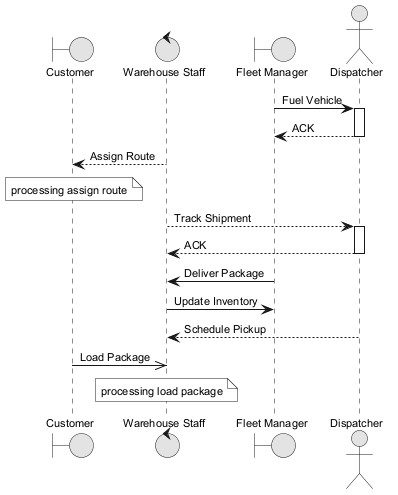

The diagram above was rendered by PlantUML. Its source (embedded in the PNG):
@startuml
skinparam monochrome true
skinparam defaultFontSize 11
boundary "Customer" as C
control "Warehouse Staff" as WS
boundary "Fleet Manager" as FM
actor "Dispatcher" as D
FM -> D : Fuel Vehicle
activate D
D --> FM : ACK
deactivate D
WS --> C : Assign Route
note over C : processing assign route
WS --> D : Track Shipment
activate D
D --> WS : ACK
deactivate D
FM -> WS : Deliver Package
WS -> FM : Update Inventory
D --> WS : Schedule Pickup
C ->> WS : Load Package
note over WS : processing load package
@enduml